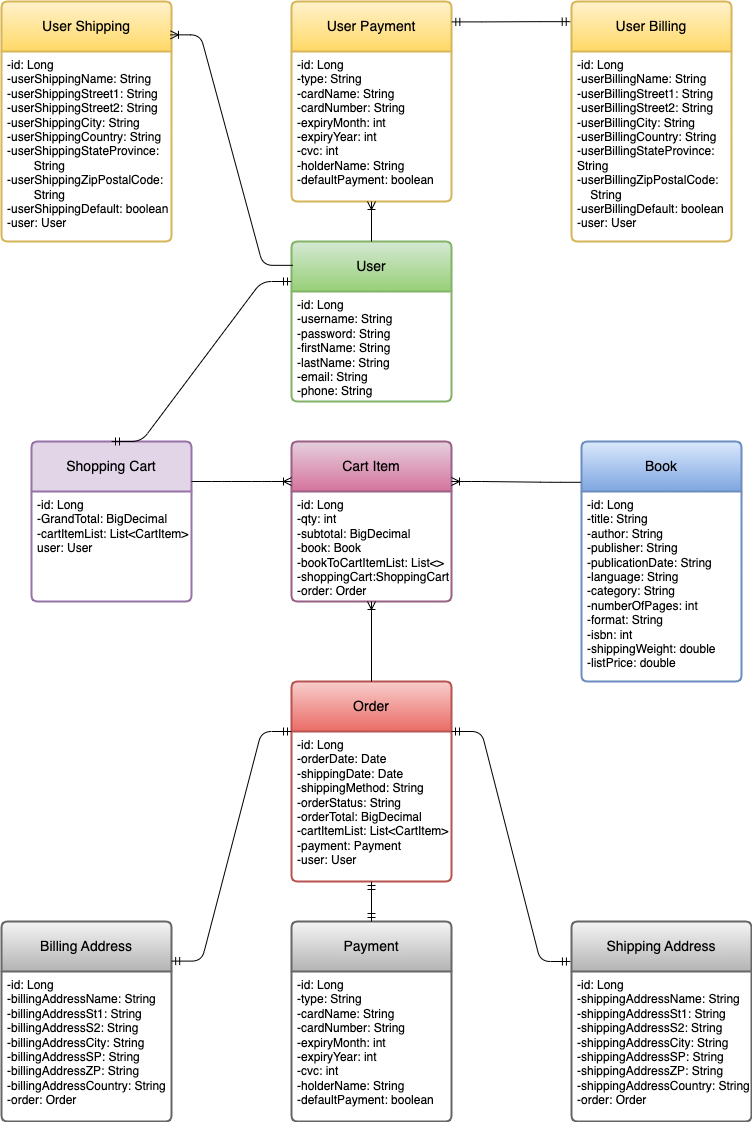

The diagram above was exported from draw.io. Its source (the exported page's mxGraphModel, read from the mxfile embedded in the PNG):
<mxGraphModel dx="1973" dy="1232" grid="1" gridSize="10" guides="1" tooltips="1" connect="1" arrows="1" fold="1" page="1" pageScale="1" pageWidth="826" pageHeight="1169" background="none" math="0" shadow="0">
  <root>
    <mxCell id="0" />
    <mxCell id="1" parent="0" />
    <mxCell id="V7H8Wha3FZnOUQtV0K5t-114" value="User" style="swimlane;childLayout=stackLayout;horizontal=1;startSize=50;horizontalStack=0;rounded=1;fontSize=14;fontStyle=0;strokeWidth=2;resizeParent=0;resizeLast=1;shadow=0;dashed=0;align=center;arcSize=4;whiteSpace=wrap;html=1;fillColor=#d5e8d4;strokeColor=#82b366;gradientColor=#97d077;" parent="1" vertex="1">
      <mxGeometry x="320" y="280" width="160" height="160" as="geometry" />
    </mxCell>
    <mxCell id="V7H8Wha3FZnOUQtV0K5t-115" value="-id: Long&lt;br&gt;-username: String&lt;br&gt;-password: String&lt;br&gt;-firstName: String&lt;br&gt;-lastName: String&lt;br&gt;-email: String&lt;br&gt;-phone: String" style="align=left;strokeColor=none;fillColor=none;spacingLeft=4;fontSize=12;verticalAlign=top;resizable=0;rotatable=0;part=1;html=1;" parent="V7H8Wha3FZnOUQtV0K5t-114" vertex="1">
      <mxGeometry y="50" width="160" height="110" as="geometry" />
    </mxCell>
    <mxCell id="V7H8Wha3FZnOUQtV0K5t-116" value="User Billing" style="swimlane;childLayout=stackLayout;horizontal=1;startSize=50;horizontalStack=0;rounded=1;fontSize=14;fontStyle=0;strokeWidth=2;resizeParent=0;resizeLast=1;shadow=0;dashed=0;align=center;arcSize=4;whiteSpace=wrap;html=1;fillColor=#fff2cc;gradientColor=#ffd966;strokeColor=#d6b656;" parent="1" vertex="1">
      <mxGeometry x="600" y="40" width="160" height="240" as="geometry" />
    </mxCell>
    <mxCell id="V7H8Wha3FZnOUQtV0K5t-117" value="-id: Long&lt;br style=&quot;border-color: var(--border-color);&quot;&gt;-userBillingName: String&lt;br style=&quot;border-color: var(--border-color);&quot;&gt;-userBillingStreet1: String&lt;br style=&quot;border-color: var(--border-color);&quot;&gt;-userBillingStreet2: String&lt;br style=&quot;border-color: var(--border-color);&quot;&gt;-userBillingCity: String&lt;br style=&quot;border-color: var(--border-color);&quot;&gt;-userBillingCountry: String&lt;br style=&quot;border-color: var(--border-color);&quot;&gt;-userBillingStateProvince:&lt;br style=&quot;border-color: var(--border-color);&quot;&gt;&lt;span style=&quot;border-color: var(--border-color);&quot;&gt;&lt;/span&gt;String&lt;br style=&quot;border-color: var(--border-color);&quot;&gt;-userBillingZipPostalCode:&lt;br style=&quot;border-color: var(--border-color);&quot;&gt;&lt;span style=&quot;border-color: var(--border-color);&quot;&gt;&lt;span style=&quot;&quot;&gt;&amp;nbsp;&amp;nbsp;&amp;nbsp;&amp;nbsp;&lt;/span&gt;&lt;/span&gt;String&lt;br&gt;-userBillingDefault: boolean&lt;br style=&quot;border-color: var(--border-color);&quot;&gt;-user: User" style="align=left;strokeColor=none;fillColor=none;spacingLeft=4;fontSize=12;verticalAlign=top;resizable=0;rotatable=0;part=1;html=1;" parent="V7H8Wha3FZnOUQtV0K5t-116" vertex="1">
      <mxGeometry y="50" width="160" height="190" as="geometry" />
    </mxCell>
    <mxCell id="V7H8Wha3FZnOUQtV0K5t-118" value="User Payment" style="swimlane;childLayout=stackLayout;horizontal=1;startSize=50;horizontalStack=0;rounded=1;fontSize=14;fontStyle=0;strokeWidth=2;resizeParent=0;resizeLast=1;shadow=0;dashed=0;align=center;arcSize=4;whiteSpace=wrap;html=1;fillColor=#fff2cc;gradientColor=#ffd966;strokeColor=#d6b656;" parent="1" vertex="1">
      <mxGeometry x="320" y="40" width="160" height="200" as="geometry" />
    </mxCell>
    <mxCell id="V7H8Wha3FZnOUQtV0K5t-119" value="-id: Long&lt;br&gt;-type: String&lt;br&gt;-cardName: String&lt;br&gt;-cardNumber: String&lt;br&gt;-expiryMonth: int&lt;br&gt;-expiryYear: int&lt;br&gt;-cvc: int&lt;br&gt;-holderName: String&lt;br&gt;-defaultPayment: boolean" style="align=left;strokeColor=none;fillColor=none;spacingLeft=4;fontSize=12;verticalAlign=top;resizable=0;rotatable=0;part=1;html=1;" parent="V7H8Wha3FZnOUQtV0K5t-118" vertex="1">
      <mxGeometry y="50" width="160" height="150" as="geometry" />
    </mxCell>
    <mxCell id="V7H8Wha3FZnOUQtV0K5t-120" value="User Shipping" style="swimlane;childLayout=stackLayout;horizontal=1;startSize=50;horizontalStack=0;rounded=1;fontSize=14;fontStyle=0;strokeWidth=2;resizeParent=0;resizeLast=1;shadow=0;dashed=0;align=center;arcSize=4;whiteSpace=wrap;html=1;fillColor=#fff2cc;gradientColor=#ffd966;strokeColor=#d6b656;" parent="1" vertex="1">
      <mxGeometry x="30" y="40" width="170" height="240" as="geometry" />
    </mxCell>
    <mxCell id="V7H8Wha3FZnOUQtV0K5t-121" value="-id: Long&lt;br&gt;-userShippingName: String&lt;br&gt;-userShippingStreet1: String&lt;br&gt;-userShippingStreet2: String&lt;br&gt;-userShippingCity: String&lt;br&gt;-userShippingCountry: String&lt;br&gt;-userShippingStateProvince:&lt;br&gt;&lt;span style=&quot;&quot;&gt;&lt;span style=&quot;white-space: pre;&quot;&gt;&amp;nbsp;&amp;nbsp;&amp;nbsp;&amp;nbsp;&lt;span style=&quot;white-space: pre;&quot;&gt;&#09;&lt;/span&gt;&lt;/span&gt;&lt;/span&gt;String&lt;br&gt;-userShippingZipPostalCode:&lt;br&gt;&lt;span style=&quot;white-space: pre;&quot;&gt;&#09;&lt;/span&gt;String&lt;br&gt;-userShippingDefault: boolean&lt;br&gt;-user: User" style="align=left;strokeColor=none;fillColor=none;spacingLeft=4;fontSize=12;verticalAlign=top;resizable=0;rotatable=0;part=1;html=1;" parent="V7H8Wha3FZnOUQtV0K5t-120" vertex="1">
      <mxGeometry y="50" width="170" height="190" as="geometry" />
    </mxCell>
    <mxCell id="V7H8Wha3FZnOUQtV0K5t-123" value="" style="fontSize=12;html=1;endArrow=ERoneToMany;rounded=1;exitX=0.5;exitY=0;exitDx=0;exitDy=0;" parent="1" edge="1" source="V7H8Wha3FZnOUQtV0K5t-114">
      <mxGeometry width="100" height="100" relative="1" as="geometry">
        <mxPoint x="399.76" y="270" as="sourcePoint" />
        <mxPoint x="400" y="240" as="targetPoint" />
      </mxGeometry>
    </mxCell>
    <mxCell id="V7H8Wha3FZnOUQtV0K5t-124" value="" style="edgeStyle=entityRelationEdgeStyle;fontSize=12;html=1;endArrow=ERoneToMany;rounded=1;entryX=0.994;entryY=0.139;entryDx=0;entryDy=0;exitX=0.009;exitY=0.149;exitDx=0;exitDy=0;curved=0;exitPerimeter=0;entryPerimeter=0;" parent="1" source="V7H8Wha3FZnOUQtV0K5t-114" target="V7H8Wha3FZnOUQtV0K5t-120" edge="1">
      <mxGeometry width="100" height="100" relative="1" as="geometry">
        <mxPoint x="300" y="540" as="sourcePoint" />
        <mxPoint x="400" y="440" as="targetPoint" />
      </mxGeometry>
    </mxCell>
    <mxCell id="V7H8Wha3FZnOUQtV0K5t-125" value="Shopping Cart" style="swimlane;childLayout=stackLayout;horizontal=1;startSize=50;horizontalStack=0;rounded=1;fontSize=14;fontStyle=0;strokeWidth=2;resizeParent=0;resizeLast=1;shadow=0;dashed=0;align=center;arcSize=4;whiteSpace=wrap;html=1;fillColor=#e1d5e7;strokeColor=#9673a6;" parent="1" vertex="1">
      <mxGeometry x="60" y="480" width="160" height="160" as="geometry" />
    </mxCell>
    <mxCell id="V7H8Wha3FZnOUQtV0K5t-126" value="-id: Long&lt;br&gt;-GrandTotal: BigDecimal&lt;br&gt;-cartItemList: List&amp;lt;CartItem&amp;gt;&lt;br&gt;user: User" style="align=left;strokeColor=none;fillColor=none;spacingLeft=4;fontSize=12;verticalAlign=top;resizable=0;rotatable=0;part=1;html=1;" parent="V7H8Wha3FZnOUQtV0K5t-125" vertex="1">
      <mxGeometry y="50" width="160" height="110" as="geometry" />
    </mxCell>
    <mxCell id="V7H8Wha3FZnOUQtV0K5t-131" value="" style="edgeStyle=entityRelationEdgeStyle;fontSize=12;html=1;endArrow=ERmandOne;startArrow=ERmandOne;rounded=1;entryX=0;entryY=0.25;entryDx=0;entryDy=0;exitX=0.5;exitY=0;exitDx=0;exitDy=0;curved=0;" parent="1" source="V7H8Wha3FZnOUQtV0K5t-125" target="V7H8Wha3FZnOUQtV0K5t-114" edge="1">
      <mxGeometry width="100" height="100" relative="1" as="geometry">
        <mxPoint x="130" y="430" as="sourcePoint" />
        <mxPoint x="210" y="310" as="targetPoint" />
        <Array as="points">
          <mxPoint x="140" y="430" />
        </Array>
      </mxGeometry>
    </mxCell>
    <mxCell id="V7H8Wha3FZnOUQtV0K5t-132" value="Book" style="swimlane;childLayout=stackLayout;horizontal=1;startSize=50;horizontalStack=0;rounded=1;fontSize=14;fontStyle=0;strokeWidth=2;resizeParent=0;resizeLast=1;shadow=0;dashed=0;align=center;arcSize=4;whiteSpace=wrap;html=1;fillColor=#dae8fc;strokeColor=#6c8ebf;gradientColor=#7ea6e0;" parent="1" vertex="1">
      <mxGeometry x="610" y="480" width="160" height="240" as="geometry" />
    </mxCell>
    <mxCell id="V7H8Wha3FZnOUQtV0K5t-133" value="-id: Long&lt;br&gt;-title: String&lt;br&gt;-author: String&lt;br&gt;-publisher: String&lt;br&gt;-publicationDate: String&lt;br&gt;-language: String&lt;br&gt;-category: String&lt;br&gt;-numberOfPages: int&lt;br&gt;-format: String&lt;br&gt;-isbn: int&lt;br&gt;-shippingWeight: double&lt;br&gt;-listPrice: double" style="align=left;strokeColor=none;fillColor=none;spacingLeft=4;fontSize=12;verticalAlign=top;resizable=0;rotatable=0;part=1;html=1;" parent="V7H8Wha3FZnOUQtV0K5t-132" vertex="1">
      <mxGeometry y="50" width="160" height="190" as="geometry" />
    </mxCell>
    <mxCell id="V7H8Wha3FZnOUQtV0K5t-134" value="Cart Item" style="swimlane;childLayout=stackLayout;horizontal=1;startSize=50;horizontalStack=0;rounded=1;fontSize=14;fontStyle=0;strokeWidth=2;resizeParent=0;resizeLast=1;shadow=0;dashed=0;align=center;arcSize=4;whiteSpace=wrap;html=1;fillColor=#e6d0de;gradientColor=#d5739d;strokeColor=#996185;" parent="1" vertex="1">
      <mxGeometry x="320" y="480" width="160" height="160" as="geometry" />
    </mxCell>
    <mxCell id="V7H8Wha3FZnOUQtV0K5t-135" value="-id: Long&lt;br&gt;-qty: int&lt;br&gt;-subtotal: BigDecimal&lt;br&gt;-book: Book&lt;br&gt;-bookToCartItemList: List&amp;lt;&amp;gt;&lt;br&gt;-shoppingCart:ShoppingCart&lt;br&gt;-order: Order" style="align=left;strokeColor=none;fillColor=none;spacingLeft=4;fontSize=12;verticalAlign=top;resizable=0;rotatable=0;part=1;html=1;" parent="V7H8Wha3FZnOUQtV0K5t-134" vertex="1">
      <mxGeometry y="50" width="160" height="110" as="geometry" />
    </mxCell>
    <mxCell id="V7H8Wha3FZnOUQtV0K5t-138" value="" style="edgeStyle=entityRelationEdgeStyle;fontSize=12;html=1;endArrow=ERoneToMany;rounded=1;exitX=1;exitY=0.25;exitDx=0;exitDy=0;curved=0;entryX=0;entryY=0.25;entryDx=0;entryDy=0;" parent="1" source="V7H8Wha3FZnOUQtV0K5t-125" target="V7H8Wha3FZnOUQtV0K5t-134" edge="1">
      <mxGeometry width="100" height="100" relative="1" as="geometry">
        <mxPoint x="500" y="550" as="sourcePoint" />
        <mxPoint x="600" y="450" as="targetPoint" />
      </mxGeometry>
    </mxCell>
    <mxCell id="V7H8Wha3FZnOUQtV0K5t-139" value="Order" style="swimlane;childLayout=stackLayout;horizontal=1;startSize=50;horizontalStack=0;rounded=1;fontSize=14;fontStyle=0;strokeWidth=2;resizeParent=0;resizeLast=1;shadow=0;dashed=0;align=center;arcSize=4;whiteSpace=wrap;html=1;fillColor=#f8cecc;strokeColor=#b85450;gradientColor=#ea6b66;" parent="1" vertex="1">
      <mxGeometry x="320" y="720" width="160" height="200" as="geometry" />
    </mxCell>
    <mxCell id="V7H8Wha3FZnOUQtV0K5t-140" value="-id: Long&lt;br&gt;-orderDate: Date&lt;br&gt;-shippingDate: Date&lt;br&gt;-shippingMethod: String&lt;br&gt;-orderStatus: String&lt;br&gt;-orderTotal: BigDecimal&lt;br&gt;-cartItemList: List&amp;lt;CartItem&amp;gt;&lt;br&gt;-payment: Payment&lt;br&gt;-user: User" style="align=left;strokeColor=none;fillColor=none;spacingLeft=4;fontSize=12;verticalAlign=top;resizable=0;rotatable=0;part=1;html=1;" parent="V7H8Wha3FZnOUQtV0K5t-139" vertex="1">
      <mxGeometry y="50" width="160" height="150" as="geometry" />
    </mxCell>
    <mxCell id="V7H8Wha3FZnOUQtV0K5t-141" value="Billing Address" style="swimlane;childLayout=stackLayout;horizontal=1;startSize=50;horizontalStack=0;rounded=1;fontSize=14;fontStyle=0;strokeWidth=2;resizeParent=0;resizeLast=1;shadow=0;dashed=0;align=center;arcSize=4;whiteSpace=wrap;html=1;fillColor=#f5f5f5;gradientColor=#b3b3b3;strokeColor=#666666;" parent="1" vertex="1">
      <mxGeometry x="30" y="960" width="170" height="200" as="geometry" />
    </mxCell>
    <mxCell id="V7H8Wha3FZnOUQtV0K5t-142" value="-id: Long&lt;br&gt;-billingAddressName: String&lt;br&gt;-billingAddressSt1: String&lt;br&gt;-billingAddressS2: String&lt;br&gt;-billingAddressCity: String&lt;br&gt;-billingAddressSP: String&lt;br&gt;-billingAddressZP: String&lt;br&gt;-billingAddressCountry: String&lt;br&gt;-order: Order" style="align=left;strokeColor=none;fillColor=none;spacingLeft=4;fontSize=12;verticalAlign=top;resizable=0;rotatable=0;part=1;html=1;" parent="V7H8Wha3FZnOUQtV0K5t-141" vertex="1">
      <mxGeometry y="50" width="170" height="150" as="geometry" />
    </mxCell>
    <mxCell id="V7H8Wha3FZnOUQtV0K5t-143" value="Payment" style="swimlane;childLayout=stackLayout;horizontal=1;startSize=50;horizontalStack=0;rounded=1;fontSize=14;fontStyle=0;strokeWidth=2;resizeParent=0;resizeLast=1;shadow=0;dashed=0;align=center;arcSize=4;whiteSpace=wrap;html=1;fillColor=#f5f5f5;gradientColor=#b3b3b3;strokeColor=#666666;" parent="1" vertex="1">
      <mxGeometry x="320" y="960" width="160" height="200" as="geometry" />
    </mxCell>
    <mxCell id="V7H8Wha3FZnOUQtV0K5t-144" value="-id: Long&lt;br style=&quot;border-color: var(--border-color);&quot;&gt;-type: String&lt;br style=&quot;border-color: var(--border-color);&quot;&gt;-cardName: String&lt;br style=&quot;border-color: var(--border-color);&quot;&gt;-cardNumber: String&lt;br style=&quot;border-color: var(--border-color);&quot;&gt;-expiryMonth: int&lt;br style=&quot;border-color: var(--border-color);&quot;&gt;-expiryYear: int&lt;br style=&quot;border-color: var(--border-color);&quot;&gt;-cvc: int&lt;br style=&quot;border-color: var(--border-color);&quot;&gt;-holderName: String&lt;br style=&quot;border-color: var(--border-color);&quot;&gt;-defaultPayment: boolean" style="align=left;strokeColor=none;fillColor=none;spacingLeft=4;fontSize=12;verticalAlign=top;resizable=0;rotatable=0;part=1;html=1;" parent="V7H8Wha3FZnOUQtV0K5t-143" vertex="1">
      <mxGeometry y="50" width="160" height="150" as="geometry" />
    </mxCell>
    <mxCell id="V7H8Wha3FZnOUQtV0K5t-145" value="Shipping Address" style="swimlane;childLayout=stackLayout;horizontal=1;startSize=50;horizontalStack=0;rounded=1;fontSize=14;fontStyle=0;strokeWidth=2;resizeParent=0;resizeLast=1;shadow=0;dashed=0;align=center;arcSize=4;whiteSpace=wrap;html=1;fillColor=#f5f5f5;gradientColor=#b3b3b3;strokeColor=#666666;" parent="1" vertex="1">
      <mxGeometry x="600" y="960" width="180" height="200" as="geometry" />
    </mxCell>
    <mxCell id="V7H8Wha3FZnOUQtV0K5t-146" value="-id: Long&lt;br style=&quot;border-color: var(--border-color);&quot;&gt;-shippingAddressName: String&lt;br style=&quot;border-color: var(--border-color);&quot;&gt;-shippingAddressSt1: String&lt;br style=&quot;border-color: var(--border-color);&quot;&gt;-shippingAddressS2: String&lt;br style=&quot;border-color: var(--border-color);&quot;&gt;-shippingAddressCity: String&lt;br style=&quot;border-color: var(--border-color);&quot;&gt;-shippingAddressSP: String&lt;br style=&quot;border-color: var(--border-color);&quot;&gt;-shippingAddressZP: String&lt;br style=&quot;border-color: var(--border-color);&quot;&gt;-shippingAddressCountry: String&lt;br style=&quot;border-color: var(--border-color);&quot;&gt;-order: Order" style="align=left;strokeColor=none;fillColor=none;spacingLeft=4;fontSize=12;verticalAlign=top;resizable=0;rotatable=0;part=1;html=1;" parent="V7H8Wha3FZnOUQtV0K5t-145" vertex="1">
      <mxGeometry y="50" width="180" height="150" as="geometry" />
    </mxCell>
    <mxCell id="V7H8Wha3FZnOUQtV0K5t-147" value="" style="fontSize=12;html=1;endArrow=ERoneToMany;rounded=1;exitX=0.5;exitY=0;exitDx=0;exitDy=0;entryX=0.5;entryY=1;entryDx=0;entryDy=0;" parent="1" source="V7H8Wha3FZnOUQtV0K5t-139" target="V7H8Wha3FZnOUQtV0K5t-135" edge="1">
      <mxGeometry width="100" height="100" relative="1" as="geometry">
        <mxPoint x="600" y="610" as="sourcePoint" />
        <mxPoint x="390" y="660" as="targetPoint" />
      </mxGeometry>
    </mxCell>
    <mxCell id="V7H8Wha3FZnOUQtV0K5t-148" value="" style="edgeStyle=entityRelationEdgeStyle;fontSize=12;html=1;endArrow=ERmandOne;startArrow=ERmandOne;rounded=1;entryX=0;entryY=0.25;entryDx=0;entryDy=0;curved=0;exitX=1.001;exitY=0.198;exitDx=0;exitDy=0;exitPerimeter=0;" parent="1" source="V7H8Wha3FZnOUQtV0K5t-141" target="V7H8Wha3FZnOUQtV0K5t-139" edge="1">
      <mxGeometry width="100" height="100" relative="1" as="geometry">
        <mxPoint x="370" y="810" as="sourcePoint" />
        <mxPoint x="470" y="710" as="targetPoint" />
      </mxGeometry>
    </mxCell>
    <mxCell id="V7H8Wha3FZnOUQtV0K5t-149" value="" style="edgeStyle=entityRelationEdgeStyle;fontSize=12;html=1;endArrow=ERmandOne;startArrow=ERmandOne;rounded=1;exitX=1;exitY=0.25;exitDx=0;exitDy=0;entryX=-0.006;entryY=0.2;entryDx=0;entryDy=0;curved=0;entryPerimeter=0;" parent="1" source="V7H8Wha3FZnOUQtV0K5t-139" target="V7H8Wha3FZnOUQtV0K5t-145" edge="1">
      <mxGeometry width="100" height="100" relative="1" as="geometry">
        <mxPoint x="750" y="730" as="sourcePoint" />
        <mxPoint x="850" y="630" as="targetPoint" />
      </mxGeometry>
    </mxCell>
    <mxCell id="V7H8Wha3FZnOUQtV0K5t-150" value="" style="fontSize=12;html=1;endArrow=ERmandOne;startArrow=ERmandOne;rounded=0;entryX=0.5;entryY=1;entryDx=0;entryDy=0;exitX=0.5;exitY=0;exitDx=0;exitDy=0;" parent="1" source="V7H8Wha3FZnOUQtV0K5t-143" target="V7H8Wha3FZnOUQtV0K5t-140" edge="1">
      <mxGeometry width="100" height="100" relative="1" as="geometry">
        <mxPoint x="600" y="1000" as="sourcePoint" />
        <mxPoint x="700" y="900" as="targetPoint" />
      </mxGeometry>
    </mxCell>
    <mxCell id="CVQ6e71vavD90Ppe_7d5-1" value="" style="edgeStyle=entityRelationEdgeStyle;fontSize=12;html=1;endArrow=ERoneToMany;rounded=1;entryX=1;entryY=0.25;entryDx=0;entryDy=0;exitX=-0.005;exitY=0.17;exitDx=0;exitDy=0;exitPerimeter=0;curved=0;" edge="1" parent="1" source="V7H8Wha3FZnOUQtV0K5t-132" target="V7H8Wha3FZnOUQtV0K5t-134">
      <mxGeometry width="100" height="100" relative="1" as="geometry">
        <mxPoint x="580" y="660" as="sourcePoint" />
        <mxPoint x="680" y="560" as="targetPoint" />
        <Array as="points">
          <mxPoint x="410" y="450" />
        </Array>
      </mxGeometry>
    </mxCell>
    <mxCell id="CVQ6e71vavD90Ppe_7d5-2" value="" style="edgeStyle=entityRelationEdgeStyle;fontSize=12;html=1;endArrow=ERmandOne;startArrow=ERmandOne;rounded=0;entryX=-0.008;entryY=0.084;entryDx=0;entryDy=0;exitX=1.002;exitY=0.102;exitDx=0;exitDy=0;exitPerimeter=0;entryPerimeter=0;" edge="1" parent="1" source="V7H8Wha3FZnOUQtV0K5t-118" target="V7H8Wha3FZnOUQtV0K5t-116">
      <mxGeometry width="100" height="100" relative="1" as="geometry">
        <mxPoint x="410" y="220" as="sourcePoint" />
        <mxPoint x="510" y="120" as="targetPoint" />
      </mxGeometry>
    </mxCell>
  </root>
</mxGraphModel>